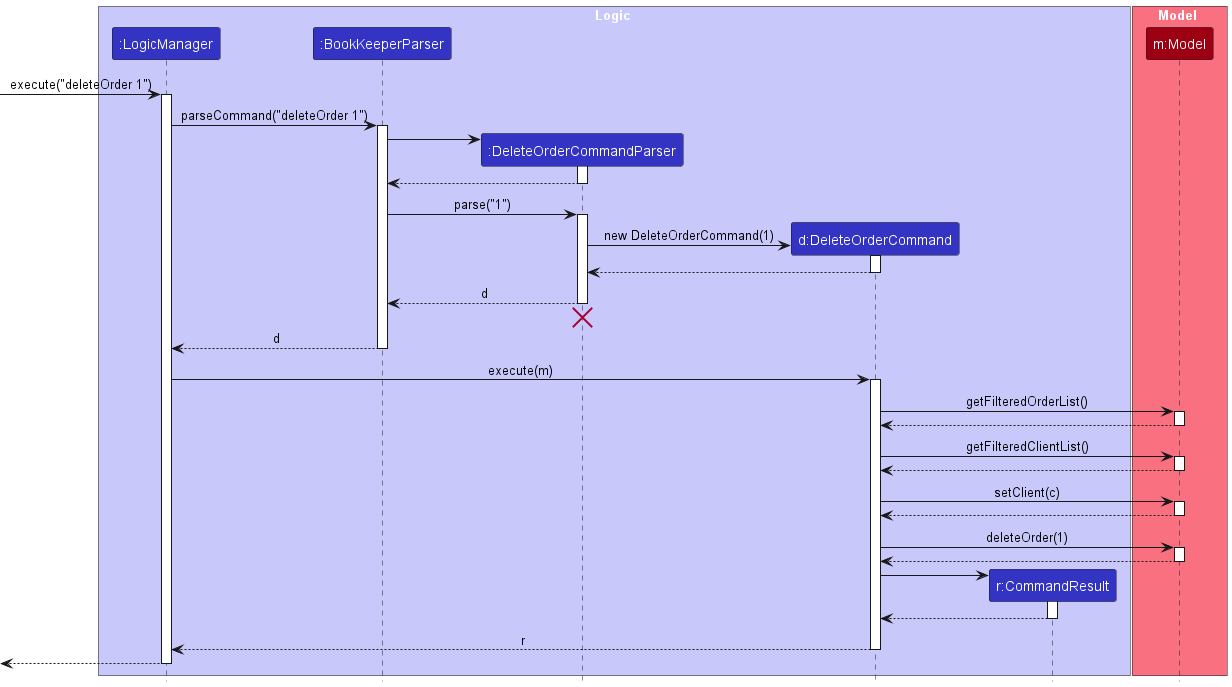

The diagram above was rendered by PlantUML. Its source (embedded in the PNG):
@startuml
!include style.puml
skinparam ArrowFontStyle plain

box Logic LOGIC_COLOR_T1
participant ":LogicManager" as LogicManager LOGIC_COLOR
participant ":BookKeeperParser" as BookKeeperParser LOGIC_COLOR
participant ":DeleteOrderCommandParser" as DeleteOrderCommandParser LOGIC_COLOR
participant "d:DeleteOrderCommand" as DeleteOrderCommand LOGIC_COLOR
participant "r:CommandResult" as CommandResult LOGIC_COLOR
end box

box Model MODEL_COLOR_T1
participant "m:Model" as Model MODEL_COLOR
end box

[-> LogicManager : execute("deleteOrder 1")
activate LogicManager

LogicManager -> BookKeeperParser : parseCommand("deleteOrder 1")
activate BookKeeperParser

create DeleteOrderCommandParser
BookKeeperParser -> DeleteOrderCommandParser
activate DeleteOrderCommandParser

DeleteOrderCommandParser --> BookKeeperParser
deactivate DeleteOrderCommandParser

BookKeeperParser -> DeleteOrderCommandParser : parse("1")
activate DeleteOrderCommandParser

create DeleteOrderCommand
DeleteOrderCommandParser -> DeleteOrderCommand : new DeleteOrderCommand(1)
activate DeleteOrderCommand

DeleteOrderCommand --> DeleteOrderCommandParser :
deactivate DeleteOrderCommand

DeleteOrderCommandParser --> BookKeeperParser : d
deactivate DeleteOrderCommandParser
'Hidden arrow to position the destroy marker below the end of the activation bar.
DeleteOrderCommandParser -[hidden]-> BookKeeperParser
destroy DeleteOrderCommandParser

BookKeeperParser --> LogicManager : d
deactivate BookKeeperParser

LogicManager -> DeleteOrderCommand : execute(m)
activate DeleteOrderCommand

DeleteOrderCommand -> Model : getFilteredOrderList()
activate Model
Model --> DeleteOrderCommand
deactivate Model

DeleteOrderCommand -> Model : getFilteredClientList()
activate Model
Model --> DeleteOrderCommand
deactivate Model

DeleteOrderCommand -> Model : setClient(c)
activate Model
Model --> DeleteOrderCommand
deactivate Model

DeleteOrderCommand -> Model : deleteOrder(1)
activate Model
Model --> DeleteOrderCommand
deactivate Model

create CommandResult
DeleteOrderCommand -> CommandResult
activate CommandResult

CommandResult --> DeleteOrderCommand
deactivate CommandResult

DeleteOrderCommand --> LogicManager : r
deactivate DeleteOrderCommand

[<--LogicManager
deactivate LogicManager
@enduml